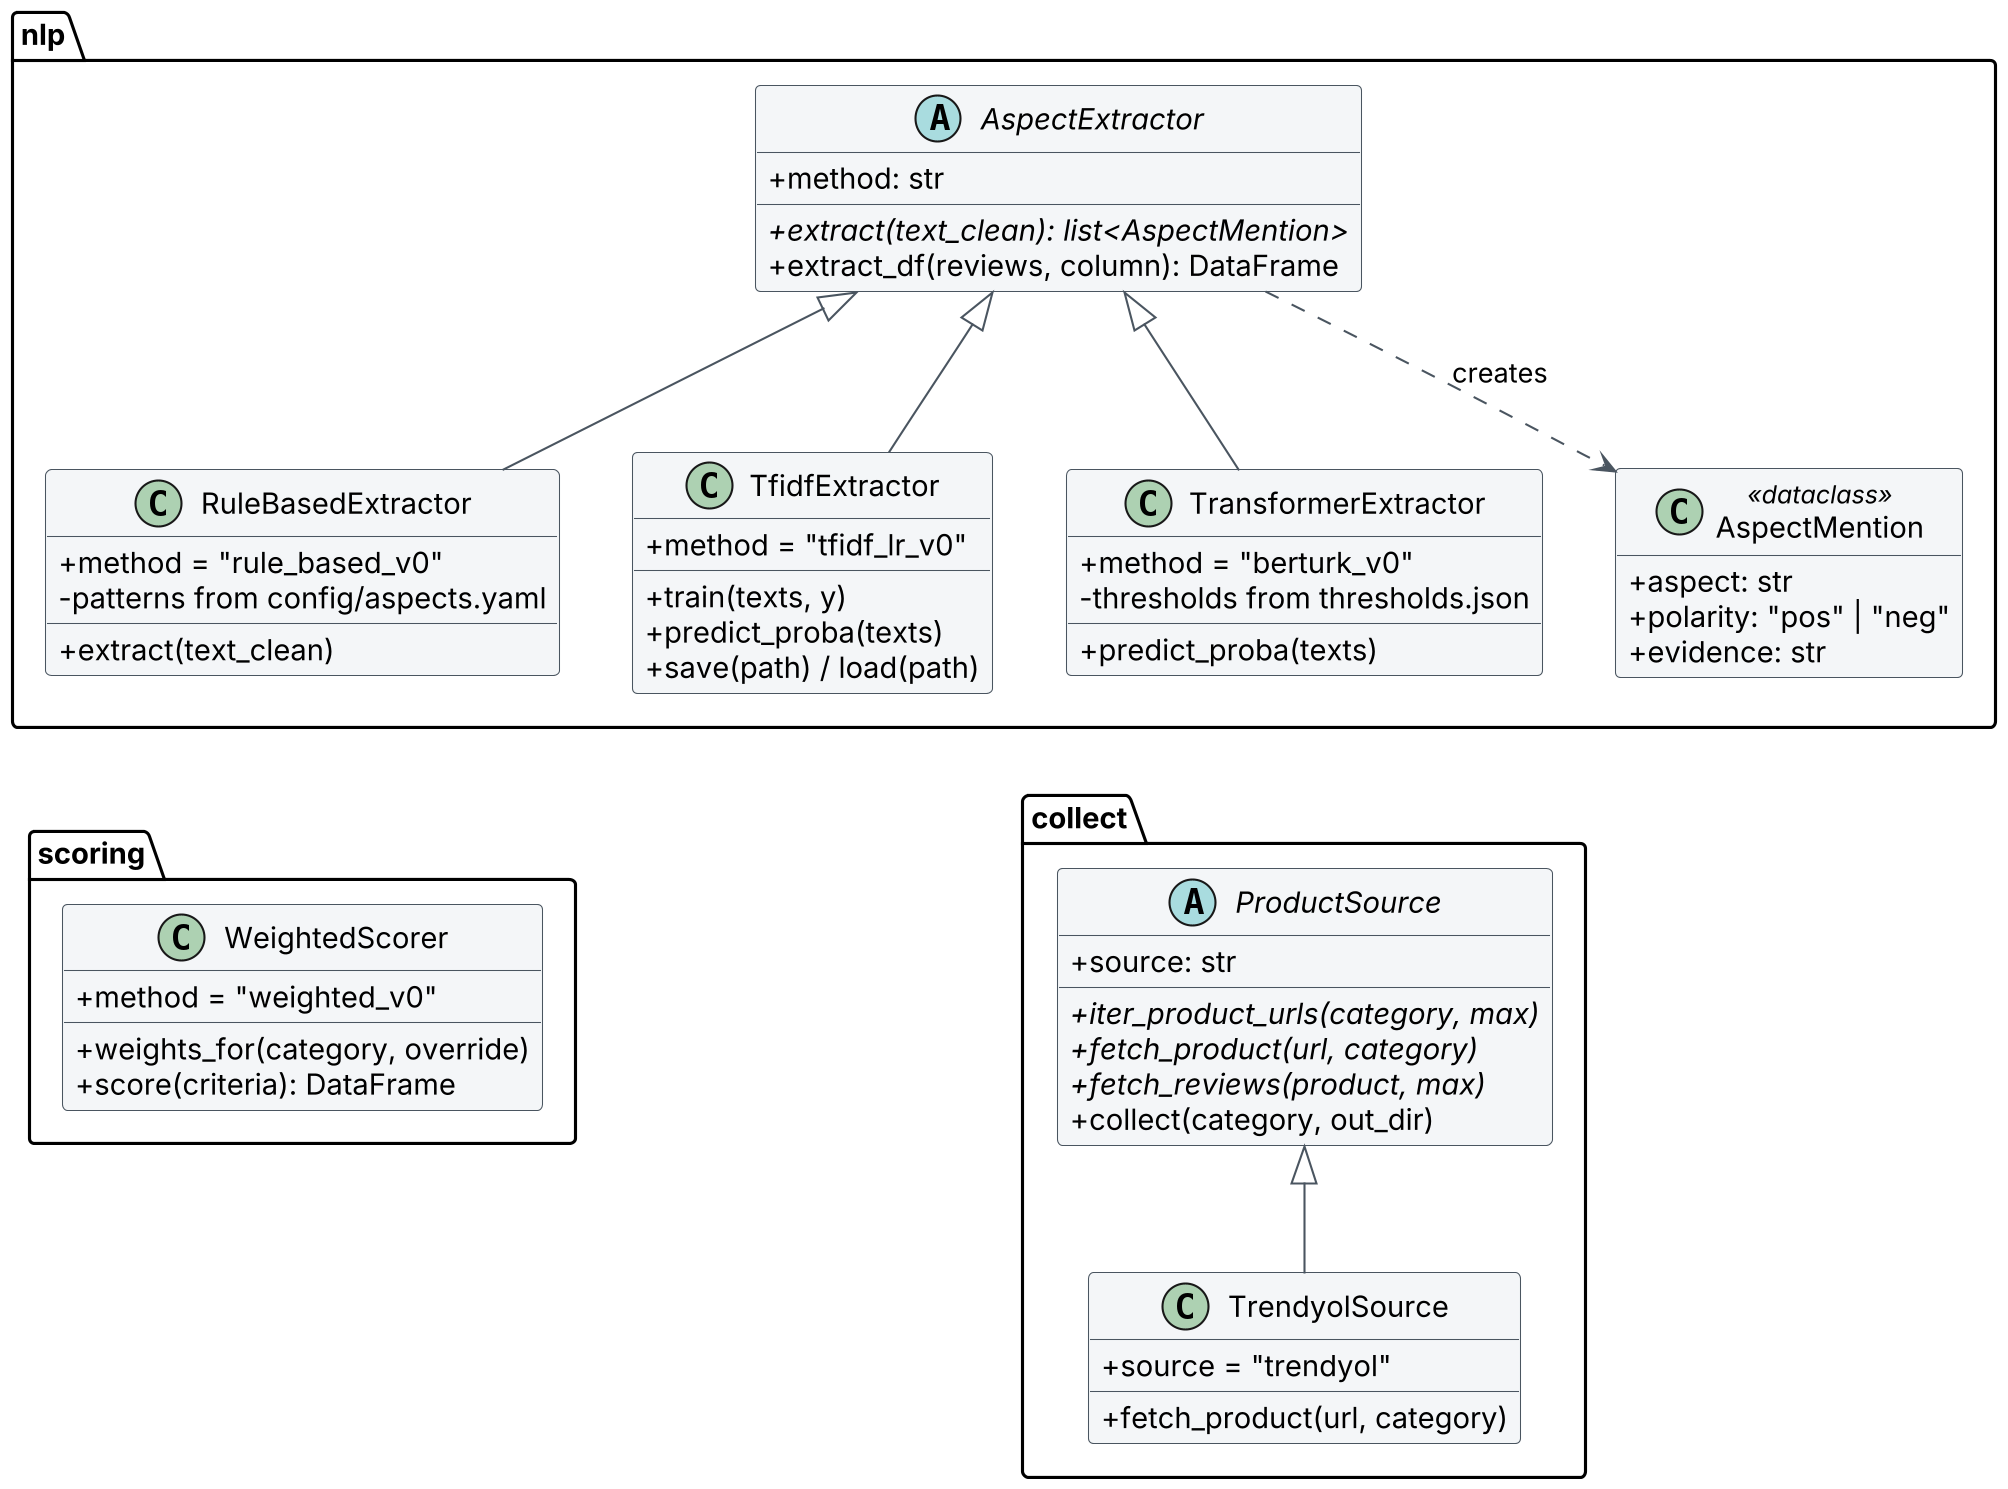

The diagram above was rendered by PlantUML. Its source (embedded in the PNG):
@startuml
skinparam dpi 200
skinparam defaultFontName Helvetica
skinparam shadowing false
skinparam classAttributeIconSize 0
skinparam class {
  BackgroundColor #F4F6F8
  BorderColor #4A5560
  ArrowColor #4A5560
}
hide empty members

package "nlp" {
  abstract class AspectExtractor {
    +method: str
    +{abstract} extract(text_clean): list<AspectMention>
    +extract_df(reviews, column): DataFrame
  }
  class RuleBasedExtractor {
    +method = "rule_based_v0"
    -patterns from config/aspects.yaml
    +extract(text_clean)
  }
  class TfidfExtractor {
    +method = "tfidf_lr_v0"
    +train(texts, y)
    +predict_proba(texts)
    +save(path) / load(path)
  }
  class TransformerExtractor {
    +method = "berturk_v0"
    -thresholds from thresholds.json
    +predict_proba(texts)
  }
  class AspectMention <<dataclass>> {
    +aspect: str
    +polarity: "pos" | "neg"
    +evidence: str
  }
}

package "scoring" {
  class WeightedScorer {
    +method = "weighted_v0"
    +weights_for(category, override)
    +score(criteria): DataFrame
  }
}

package "collect" {
  abstract class ProductSource {
    +source: str
    +{abstract} iter_product_urls(category, max)
    +{abstract} fetch_product(url, category)
    +{abstract} fetch_reviews(product, max)
    +collect(category, out_dir)
  }
  class TrendyolSource {
    +source = "trendyol"
    +fetch_product(url, category)
  }
}

AspectExtractor <|-- RuleBasedExtractor
AspectExtractor <|-- TfidfExtractor
AspectExtractor <|-- TransformerExtractor
AspectExtractor ..> AspectMention : creates
ProductSource <|-- TrendyolSource
RuleBasedExtractor -[hidden]down- WeightedScorer
TransformerExtractor -[hidden]down- ProductSource
@enduml